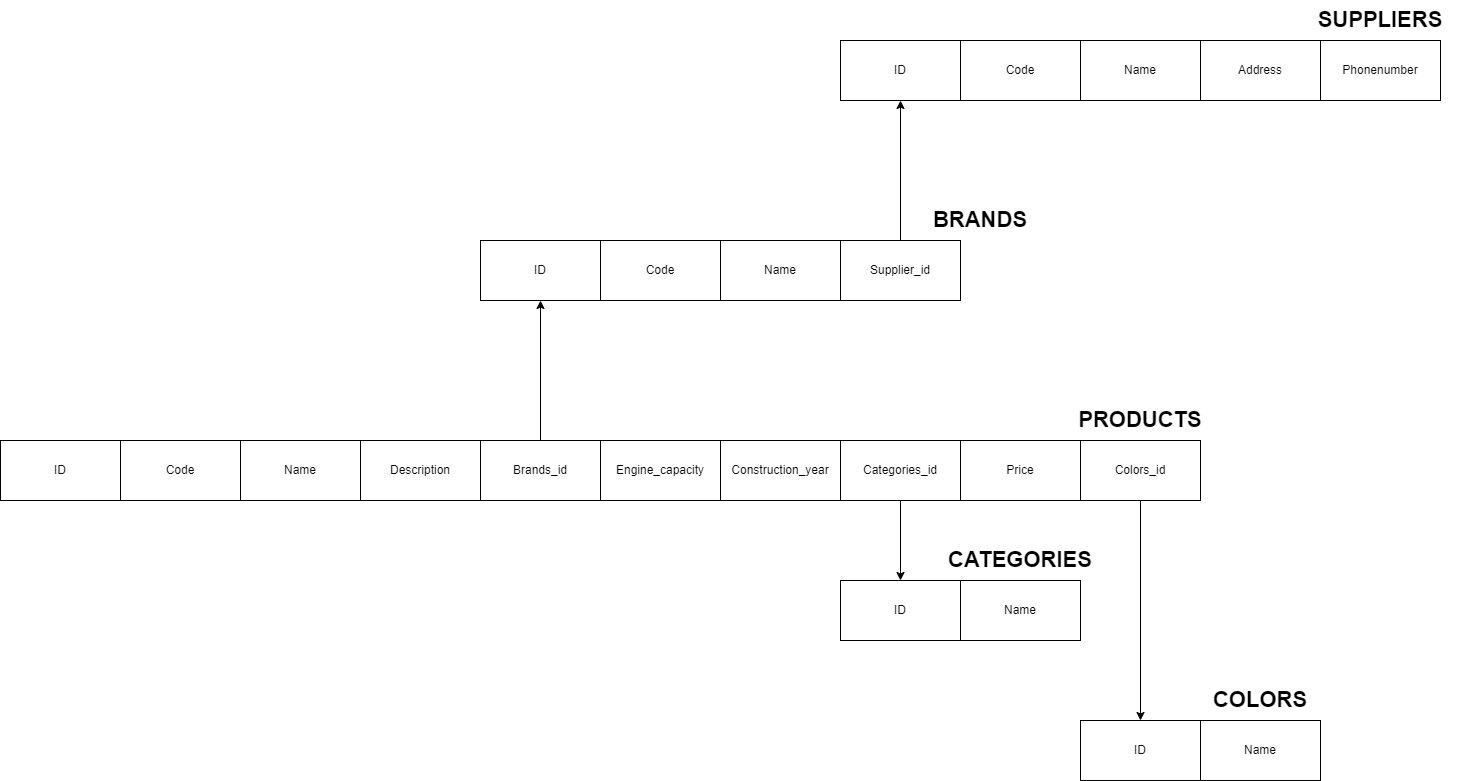

The diagram above was exported from draw.io. Its source (the exported page's mxGraphModel, read from the mxfile embedded in the PNG):
<mxGraphModel dx="2882" dy="1145" grid="1" gridSize="10" guides="1" tooltips="1" connect="1" arrows="1" fold="1" page="1" pageScale="1" pageWidth="850" pageHeight="1100" math="0" shadow="0">
  <root>
    <mxCell id="0" />
    <mxCell id="1" parent="0" />
    <mxCell id="fOzmmlwnKK07RZN7NdVB-1" value="ID" style="rounded=0;whiteSpace=wrap;html=1;" vertex="1" parent="1">
      <mxGeometry x="-580" y="750" width="120" height="60" as="geometry" />
    </mxCell>
    <mxCell id="fOzmmlwnKK07RZN7NdVB-2" value="Code" style="rounded=0;whiteSpace=wrap;html=1;" vertex="1" parent="1">
      <mxGeometry x="-460" y="750" width="120" height="60" as="geometry" />
    </mxCell>
    <mxCell id="fOzmmlwnKK07RZN7NdVB-3" value="Price" style="rounded=0;whiteSpace=wrap;html=1;" vertex="1" parent="1">
      <mxGeometry x="380" y="750" width="120" height="60" as="geometry" />
    </mxCell>
    <mxCell id="fOzmmlwnKK07RZN7NdVB-34" style="edgeStyle=orthogonalEdgeStyle;rounded=0;orthogonalLoop=1;jettySize=auto;html=1;exitX=0.5;exitY=1;exitDx=0;exitDy=0;entryX=0.5;entryY=0;entryDx=0;entryDy=0;" edge="1" parent="1" source="fOzmmlwnKK07RZN7NdVB-4" target="fOzmmlwnKK07RZN7NdVB-31">
      <mxGeometry relative="1" as="geometry" />
    </mxCell>
    <mxCell id="fOzmmlwnKK07RZN7NdVB-4" value="Categories_id" style="rounded=0;whiteSpace=wrap;html=1;" vertex="1" parent="1">
      <mxGeometry x="260" y="750" width="120" height="60" as="geometry" />
    </mxCell>
    <mxCell id="fOzmmlwnKK07RZN7NdVB-5" value="Construction_year" style="rounded=0;whiteSpace=wrap;html=1;" vertex="1" parent="1">
      <mxGeometry x="140" y="750" width="120" height="60" as="geometry" />
    </mxCell>
    <mxCell id="fOzmmlwnKK07RZN7NdVB-6" value="Engine_capacity" style="rounded=0;whiteSpace=wrap;html=1;" vertex="1" parent="1">
      <mxGeometry x="20" y="750" width="120" height="60" as="geometry" />
    </mxCell>
    <mxCell id="fOzmmlwnKK07RZN7NdVB-23" style="edgeStyle=orthogonalEdgeStyle;rounded=0;orthogonalLoop=1;jettySize=auto;html=1;exitX=0.5;exitY=0;exitDx=0;exitDy=0;entryX=0.5;entryY=1;entryDx=0;entryDy=0;" edge="1" parent="1" source="fOzmmlwnKK07RZN7NdVB-7" target="fOzmmlwnKK07RZN7NdVB-18">
      <mxGeometry relative="1" as="geometry" />
    </mxCell>
    <mxCell id="fOzmmlwnKK07RZN7NdVB-7" value="Brands_id" style="rounded=0;whiteSpace=wrap;html=1;" vertex="1" parent="1">
      <mxGeometry x="-100" y="750" width="120" height="60" as="geometry" />
    </mxCell>
    <mxCell id="fOzmmlwnKK07RZN7NdVB-8" value="Description" style="rounded=0;whiteSpace=wrap;html=1;" vertex="1" parent="1">
      <mxGeometry x="-220" y="750" width="120" height="60" as="geometry" />
    </mxCell>
    <mxCell id="fOzmmlwnKK07RZN7NdVB-9" value="Name" style="rounded=0;whiteSpace=wrap;html=1;" vertex="1" parent="1">
      <mxGeometry x="-340" y="750" width="120" height="60" as="geometry" />
    </mxCell>
    <mxCell id="fOzmmlwnKK07RZN7NdVB-17" style="edgeStyle=orthogonalEdgeStyle;rounded=0;orthogonalLoop=1;jettySize=auto;html=1;exitX=0.5;exitY=1;exitDx=0;exitDy=0;entryX=0.5;entryY=0;entryDx=0;entryDy=0;" edge="1" parent="1" source="fOzmmlwnKK07RZN7NdVB-11" target="fOzmmlwnKK07RZN7NdVB-12">
      <mxGeometry relative="1" as="geometry" />
    </mxCell>
    <mxCell id="fOzmmlwnKK07RZN7NdVB-11" value="Colors_id" style="rounded=0;whiteSpace=wrap;html=1;" vertex="1" parent="1">
      <mxGeometry x="500" y="750" width="120" height="60" as="geometry" />
    </mxCell>
    <mxCell id="fOzmmlwnKK07RZN7NdVB-12" value="ID" style="rounded=0;whiteSpace=wrap;html=1;" vertex="1" parent="1">
      <mxGeometry x="500" y="1030" width="120" height="60" as="geometry" />
    </mxCell>
    <mxCell id="fOzmmlwnKK07RZN7NdVB-13" value="Name" style="rounded=0;whiteSpace=wrap;html=1;" vertex="1" parent="1">
      <mxGeometry x="620" y="1030" width="120" height="60" as="geometry" />
    </mxCell>
    <mxCell id="fOzmmlwnKK07RZN7NdVB-14" value="PRODUCTS" style="text;html=1;align=center;verticalAlign=middle;whiteSpace=wrap;rounded=0;fontSize=22;fontStyle=1" vertex="1" parent="1">
      <mxGeometry x="470" y="710" width="180" height="40" as="geometry" />
    </mxCell>
    <mxCell id="fOzmmlwnKK07RZN7NdVB-15" value="COLORS" style="text;html=1;align=center;verticalAlign=middle;whiteSpace=wrap;rounded=0;fontSize=22;fontStyle=1" vertex="1" parent="1">
      <mxGeometry x="590" y="990" width="180" height="40" as="geometry" />
    </mxCell>
    <mxCell id="fOzmmlwnKK07RZN7NdVB-18" value="ID" style="rounded=0;whiteSpace=wrap;html=1;" vertex="1" parent="1">
      <mxGeometry x="-100" y="550" width="120" height="60" as="geometry" />
    </mxCell>
    <mxCell id="fOzmmlwnKK07RZN7NdVB-19" value="Code" style="rounded=0;whiteSpace=wrap;html=1;" vertex="1" parent="1">
      <mxGeometry x="20" y="550" width="120" height="60" as="geometry" />
    </mxCell>
    <mxCell id="fOzmmlwnKK07RZN7NdVB-20" value="BRANDS" style="text;html=1;align=center;verticalAlign=middle;whiteSpace=wrap;rounded=0;fontSize=22;fontStyle=1" vertex="1" parent="1">
      <mxGeometry x="310" y="510" width="180" height="40" as="geometry" />
    </mxCell>
    <mxCell id="fOzmmlwnKK07RZN7NdVB-29" style="edgeStyle=orthogonalEdgeStyle;rounded=0;orthogonalLoop=1;jettySize=auto;html=1;exitX=0.5;exitY=0;exitDx=0;exitDy=0;entryX=0.5;entryY=1;entryDx=0;entryDy=0;" edge="1" parent="1" source="fOzmmlwnKK07RZN7NdVB-21" target="fOzmmlwnKK07RZN7NdVB-24">
      <mxGeometry relative="1" as="geometry" />
    </mxCell>
    <mxCell id="fOzmmlwnKK07RZN7NdVB-21" value="Supplier_id" style="rounded=0;whiteSpace=wrap;html=1;" vertex="1" parent="1">
      <mxGeometry x="260" y="550" width="120" height="60" as="geometry" />
    </mxCell>
    <mxCell id="fOzmmlwnKK07RZN7NdVB-22" value="Name" style="rounded=0;whiteSpace=wrap;html=1;" vertex="1" parent="1">
      <mxGeometry x="140" y="550" width="120" height="60" as="geometry" />
    </mxCell>
    <mxCell id="fOzmmlwnKK07RZN7NdVB-24" value="ID" style="rounded=0;whiteSpace=wrap;html=1;" vertex="1" parent="1">
      <mxGeometry x="260" y="350" width="120" height="60" as="geometry" />
    </mxCell>
    <mxCell id="fOzmmlwnKK07RZN7NdVB-25" value="Code" style="rounded=0;whiteSpace=wrap;html=1;" vertex="1" parent="1">
      <mxGeometry x="380" y="350" width="120" height="60" as="geometry" />
    </mxCell>
    <mxCell id="fOzmmlwnKK07RZN7NdVB-26" value="SUPPLIERS" style="text;html=1;align=center;verticalAlign=middle;whiteSpace=wrap;rounded=0;fontSize=22;fontStyle=1" vertex="1" parent="1">
      <mxGeometry x="710" y="310" width="180" height="40" as="geometry" />
    </mxCell>
    <mxCell id="fOzmmlwnKK07RZN7NdVB-27" value="Address" style="rounded=0;whiteSpace=wrap;html=1;" vertex="1" parent="1">
      <mxGeometry x="620" y="350" width="120" height="60" as="geometry" />
    </mxCell>
    <mxCell id="fOzmmlwnKK07RZN7NdVB-28" value="Name" style="rounded=0;whiteSpace=wrap;html=1;" vertex="1" parent="1">
      <mxGeometry x="500" y="350" width="120" height="60" as="geometry" />
    </mxCell>
    <mxCell id="fOzmmlwnKK07RZN7NdVB-30" value="Phonenumber" style="rounded=0;whiteSpace=wrap;html=1;" vertex="1" parent="1">
      <mxGeometry x="740" y="350" width="120" height="60" as="geometry" />
    </mxCell>
    <mxCell id="fOzmmlwnKK07RZN7NdVB-31" value="ID" style="rounded=0;whiteSpace=wrap;html=1;" vertex="1" parent="1">
      <mxGeometry x="260" y="890" width="120" height="60" as="geometry" />
    </mxCell>
    <mxCell id="fOzmmlwnKK07RZN7NdVB-32" value="Name" style="rounded=0;whiteSpace=wrap;html=1;" vertex="1" parent="1">
      <mxGeometry x="380" y="890" width="120" height="60" as="geometry" />
    </mxCell>
    <mxCell id="fOzmmlwnKK07RZN7NdVB-33" value="CATEGORIES" style="text;html=1;align=center;verticalAlign=middle;whiteSpace=wrap;rounded=0;fontSize=22;fontStyle=1" vertex="1" parent="1">
      <mxGeometry x="350" y="850" width="180" height="40" as="geometry" />
    </mxCell>
  </root>
</mxGraphModel>